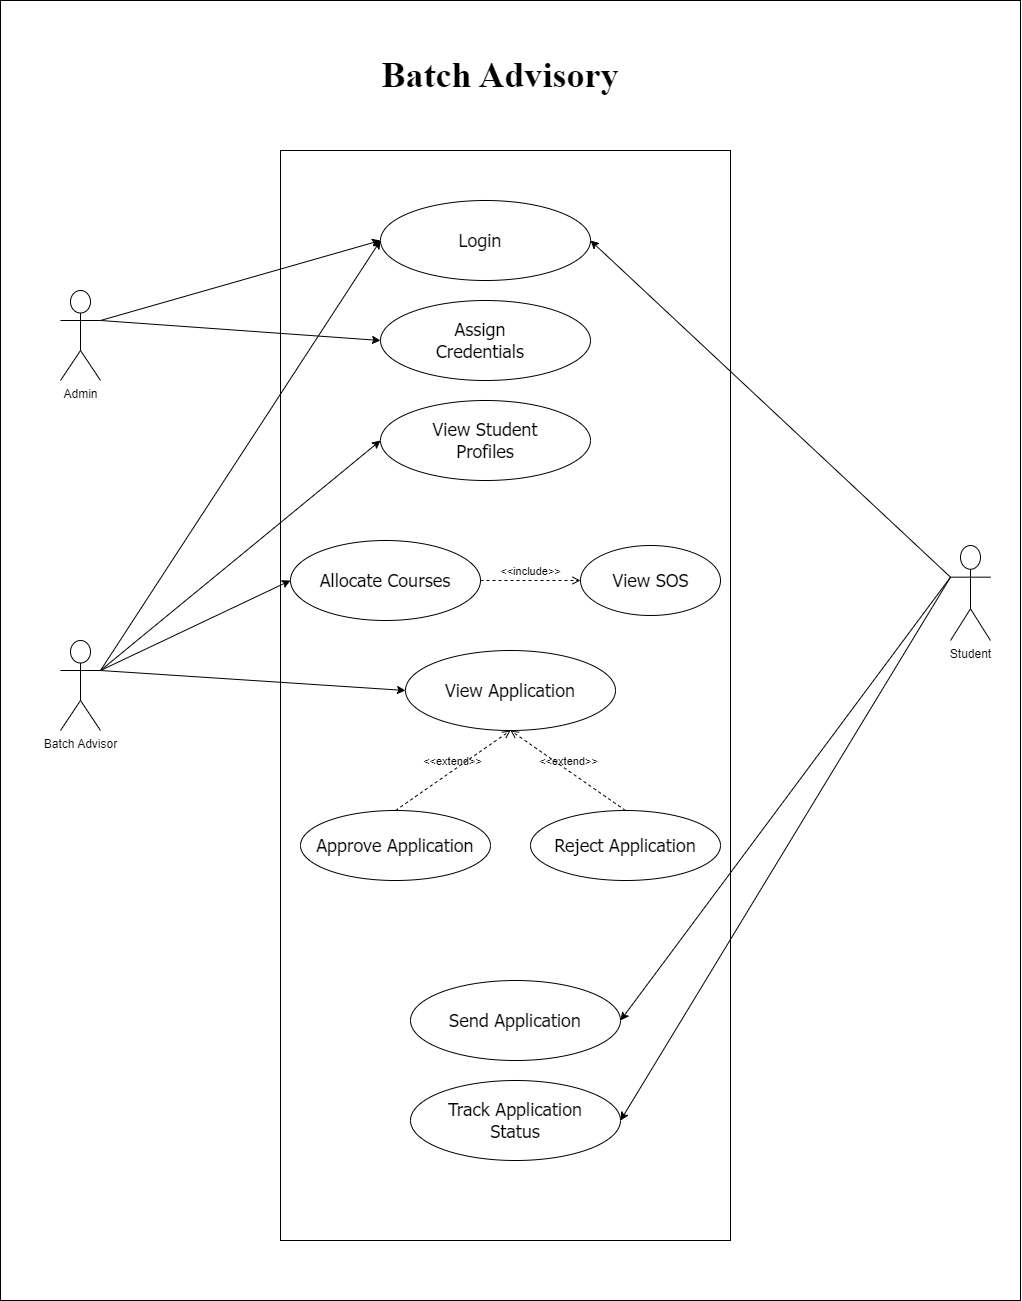

The diagram above was exported from draw.io. Its source (the exported page's mxGraphModel, read from the mxfile embedded in the PNG):
<mxGraphModel dx="1243" dy="1324" grid="1" gridSize="10" guides="1" tooltips="1" connect="1" arrows="1" fold="1" page="0" pageScale="1" pageWidth="850" pageHeight="1100" math="0" shadow="0">
  <root>
    <mxCell id="0" />
    <mxCell id="1" parent="0" />
    <mxCell id="-6D50s6y2qVF9iNGEM9t-1" value="" style="rounded=0;whiteSpace=wrap;html=1;" parent="1" vertex="1">
      <mxGeometry x="-350" y="-670" width="1020" height="1300" as="geometry" />
    </mxCell>
    <mxCell id="-6D50s6y2qVF9iNGEM9t-2" value="Batch Advisor" style="shape=umlActor;verticalLabelPosition=bottom;verticalAlign=top;html=1;outlineConnect=0;" parent="1" vertex="1">
      <mxGeometry x="-290" y="-30" width="40" height="90" as="geometry" />
    </mxCell>
    <mxCell id="-6D50s6y2qVF9iNGEM9t-3" value="" style="rounded=0;whiteSpace=wrap;html=1;" parent="1" vertex="1">
      <mxGeometry x="-70" y="-520" width="450" height="1090" as="geometry" />
    </mxCell>
    <mxCell id="-6D50s6y2qVF9iNGEM9t-6" value="" style="group" parent="1" vertex="1" connectable="0">
      <mxGeometry x="30" y="-470" width="210" height="80" as="geometry" />
    </mxCell>
    <mxCell id="-6D50s6y2qVF9iNGEM9t-4" value="" style="ellipse;whiteSpace=wrap;html=1;" parent="-6D50s6y2qVF9iNGEM9t-6" vertex="1">
      <mxGeometry width="210" height="80" as="geometry" />
    </mxCell>
    <mxCell id="-6D50s6y2qVF9iNGEM9t-5" value="&lt;font face=&quot;Tahoma&quot; style=&quot;font-size: 18px;&quot;&gt;Login&lt;/font&gt;" style="text;html=1;align=center;verticalAlign=middle;whiteSpace=wrap;rounded=0;" parent="-6D50s6y2qVF9iNGEM9t-6" vertex="1">
      <mxGeometry x="70" y="25" width="60" height="30" as="geometry" />
    </mxCell>
    <mxCell id="-6D50s6y2qVF9iNGEM9t-7" value="" style="group" parent="1" vertex="1" connectable="0">
      <mxGeometry x="30" y="-370" width="210" height="80" as="geometry" />
    </mxCell>
    <mxCell id="-6D50s6y2qVF9iNGEM9t-8" value="" style="ellipse;whiteSpace=wrap;html=1;" parent="-6D50s6y2qVF9iNGEM9t-7" vertex="1">
      <mxGeometry width="210" height="80" as="geometry" />
    </mxCell>
    <mxCell id="-6D50s6y2qVF9iNGEM9t-9" value="&lt;font face=&quot;Tahoma&quot; style=&quot;font-size: 18px;&quot;&gt;Assign Credentials&lt;/font&gt;" style="text;html=1;align=center;verticalAlign=middle;whiteSpace=wrap;rounded=0;" parent="-6D50s6y2qVF9iNGEM9t-7" vertex="1">
      <mxGeometry x="70" y="25" width="60" height="30" as="geometry" />
    </mxCell>
    <mxCell id="-6D50s6y2qVF9iNGEM9t-10" value="" style="group" parent="1" vertex="1" connectable="0">
      <mxGeometry x="30" y="-270" width="210" height="80" as="geometry" />
    </mxCell>
    <mxCell id="-6D50s6y2qVF9iNGEM9t-11" value="" style="ellipse;whiteSpace=wrap;html=1;" parent="-6D50s6y2qVF9iNGEM9t-10" vertex="1">
      <mxGeometry width="210" height="80" as="geometry" />
    </mxCell>
    <mxCell id="-6D50s6y2qVF9iNGEM9t-12" value="&lt;font face=&quot;Tahoma&quot; style=&quot;font-size: 18px;&quot;&gt;View Student Profiles&lt;/font&gt;" style="text;html=1;align=center;verticalAlign=middle;whiteSpace=wrap;rounded=0;" parent="-6D50s6y2qVF9iNGEM9t-10" vertex="1">
      <mxGeometry x="35" y="10" width="140" height="60" as="geometry" />
    </mxCell>
    <mxCell id="-6D50s6y2qVF9iNGEM9t-17" value="" style="group" parent="1" vertex="1" connectable="0">
      <mxGeometry x="-60" y="-130" width="190" height="80" as="geometry" />
    </mxCell>
    <mxCell id="-6D50s6y2qVF9iNGEM9t-18" value="" style="ellipse;whiteSpace=wrap;html=1;" parent="-6D50s6y2qVF9iNGEM9t-17" vertex="1">
      <mxGeometry width="190" height="80" as="geometry" />
    </mxCell>
    <mxCell id="-6D50s6y2qVF9iNGEM9t-19" value="&lt;font face=&quot;Tahoma&quot; style=&quot;font-size: 18px;&quot;&gt;Allocate Courses&lt;/font&gt;" style="text;html=1;align=center;verticalAlign=middle;whiteSpace=wrap;rounded=0;" parent="-6D50s6y2qVF9iNGEM9t-17" vertex="1">
      <mxGeometry x="9.047619047619047" y="25" width="171.9047619047619" height="30" as="geometry" />
    </mxCell>
    <mxCell id="-6D50s6y2qVF9iNGEM9t-20" value="" style="group" parent="1" vertex="1" connectable="0">
      <mxGeometry x="55" y="-20" width="210" height="80" as="geometry" />
    </mxCell>
    <mxCell id="-6D50s6y2qVF9iNGEM9t-21" value="" style="ellipse;whiteSpace=wrap;html=1;" parent="-6D50s6y2qVF9iNGEM9t-20" vertex="1">
      <mxGeometry width="210" height="80" as="geometry" />
    </mxCell>
    <mxCell id="-6D50s6y2qVF9iNGEM9t-22" value="&lt;font face=&quot;Tahoma&quot; style=&quot;font-size: 18px;&quot;&gt;View Application&lt;/font&gt;" style="text;html=1;align=center;verticalAlign=middle;whiteSpace=wrap;rounded=0;" parent="-6D50s6y2qVF9iNGEM9t-20" vertex="1">
      <mxGeometry x="10" y="25" width="190" height="30" as="geometry" />
    </mxCell>
    <mxCell id="-6D50s6y2qVF9iNGEM9t-23" value="" style="group" parent="1" vertex="1" connectable="0">
      <mxGeometry x="-50" y="140" width="190" height="70" as="geometry" />
    </mxCell>
    <mxCell id="-6D50s6y2qVF9iNGEM9t-24" value="" style="ellipse;whiteSpace=wrap;html=1;" parent="-6D50s6y2qVF9iNGEM9t-23" vertex="1">
      <mxGeometry width="190" height="70" as="geometry" />
    </mxCell>
    <mxCell id="-6D50s6y2qVF9iNGEM9t-25" value="&lt;font face=&quot;Tahoma&quot; style=&quot;font-size: 18px;&quot;&gt;Approve Application&lt;/font&gt;" style="text;html=1;align=center;verticalAlign=middle;whiteSpace=wrap;rounded=0;" parent="-6D50s6y2qVF9iNGEM9t-23" vertex="1">
      <mxGeometry x="9.047619047619047" y="21.875" width="171.9047619047619" height="26.25" as="geometry" />
    </mxCell>
    <mxCell id="-6D50s6y2qVF9iNGEM9t-26" value="Student" style="shape=umlActor;verticalLabelPosition=bottom;verticalAlign=top;html=1;outlineConnect=0;" parent="1" vertex="1">
      <mxGeometry x="600" y="-125" width="40" height="95" as="geometry" />
    </mxCell>
    <mxCell id="-6D50s6y2qVF9iNGEM9t-29" value="Admin" style="shape=umlActor;verticalLabelPosition=bottom;verticalAlign=top;html=1;outlineConnect=0;" parent="1" vertex="1">
      <mxGeometry x="-290" y="-380" width="40" height="90" as="geometry" />
    </mxCell>
    <mxCell id="-6D50s6y2qVF9iNGEM9t-30" value="" style="group" parent="1" vertex="1" connectable="0">
      <mxGeometry x="180" y="140" width="190" height="70" as="geometry" />
    </mxCell>
    <mxCell id="-6D50s6y2qVF9iNGEM9t-31" value="" style="ellipse;whiteSpace=wrap;html=1;" parent="-6D50s6y2qVF9iNGEM9t-30" vertex="1">
      <mxGeometry width="190" height="70" as="geometry" />
    </mxCell>
    <mxCell id="-6D50s6y2qVF9iNGEM9t-32" value="&lt;font face=&quot;Tahoma&quot; style=&quot;font-size: 18px;&quot;&gt;Reject Application&lt;/font&gt;" style="text;html=1;align=center;verticalAlign=middle;whiteSpace=wrap;rounded=0;" parent="-6D50s6y2qVF9iNGEM9t-30" vertex="1">
      <mxGeometry x="9.047619047619047" y="21.875" width="171.9047619047619" height="26.25" as="geometry" />
    </mxCell>
    <mxCell id="-6D50s6y2qVF9iNGEM9t-33" value="" style="group" parent="1" vertex="1" connectable="0">
      <mxGeometry x="60" y="310" width="210" height="80" as="geometry" />
    </mxCell>
    <mxCell id="-6D50s6y2qVF9iNGEM9t-34" value="" style="ellipse;whiteSpace=wrap;html=1;" parent="-6D50s6y2qVF9iNGEM9t-33" vertex="1">
      <mxGeometry width="210" height="80" as="geometry" />
    </mxCell>
    <mxCell id="-6D50s6y2qVF9iNGEM9t-35" value="&lt;font face=&quot;Tahoma&quot; style=&quot;font-size: 18px;&quot;&gt;Send Application&lt;/font&gt;" style="text;html=1;align=center;verticalAlign=middle;whiteSpace=wrap;rounded=0;" parent="-6D50s6y2qVF9iNGEM9t-33" vertex="1">
      <mxGeometry x="10" y="25" width="190" height="30" as="geometry" />
    </mxCell>
    <mxCell id="-6D50s6y2qVF9iNGEM9t-39" value="" style="group" parent="1" vertex="1" connectable="0">
      <mxGeometry x="60" y="410" width="210" height="80" as="geometry" />
    </mxCell>
    <mxCell id="-6D50s6y2qVF9iNGEM9t-40" value="" style="ellipse;whiteSpace=wrap;html=1;" parent="-6D50s6y2qVF9iNGEM9t-39" vertex="1">
      <mxGeometry width="210" height="80" as="geometry" />
    </mxCell>
    <mxCell id="-6D50s6y2qVF9iNGEM9t-41" value="&lt;font face=&quot;Tahoma&quot; style=&quot;font-size: 18px;&quot;&gt;Track Application Status&lt;/font&gt;" style="text;html=1;align=center;verticalAlign=middle;whiteSpace=wrap;rounded=0;" parent="-6D50s6y2qVF9iNGEM9t-39" vertex="1">
      <mxGeometry x="10" y="25" width="190" height="30" as="geometry" />
    </mxCell>
    <mxCell id="-6D50s6y2qVF9iNGEM9t-48" value="&amp;lt;&amp;lt;include&amp;gt;&amp;gt;" style="html=1;verticalAlign=bottom;labelBackgroundColor=none;endArrow=open;endFill=0;dashed=1;rounded=0;exitX=1;exitY=0.5;exitDx=0;exitDy=0;entryX=0;entryY=0.5;entryDx=0;entryDy=0;" parent="1" source="-6D50s6y2qVF9iNGEM9t-18" target="-6D50s6y2qVF9iNGEM9t-72" edge="1">
      <mxGeometry width="160" relative="1" as="geometry">
        <mxPoint x="130" y="-110.62" as="sourcePoint" />
        <mxPoint x="230" y="-90" as="targetPoint" />
      </mxGeometry>
    </mxCell>
    <mxCell id="-6D50s6y2qVF9iNGEM9t-51" value="&amp;lt;&amp;lt;extend&amp;gt;&amp;gt;" style="html=1;verticalAlign=bottom;labelBackgroundColor=none;endArrow=open;endFill=0;dashed=1;rounded=0;exitX=0.5;exitY=0;exitDx=0;exitDy=0;entryX=0.5;entryY=1;entryDx=0;entryDy=0;" parent="1" source="-6D50s6y2qVF9iNGEM9t-24" target="-6D50s6y2qVF9iNGEM9t-21" edge="1">
      <mxGeometry width="160" relative="1" as="geometry">
        <mxPoint x="-30" y="100" as="sourcePoint" />
        <mxPoint x="130" y="100" as="targetPoint" />
      </mxGeometry>
    </mxCell>
    <mxCell id="-6D50s6y2qVF9iNGEM9t-52" value="&amp;lt;&amp;lt;extend&amp;gt;&amp;gt;" style="html=1;verticalAlign=bottom;labelBackgroundColor=none;endArrow=open;endFill=0;dashed=1;rounded=0;exitX=0.5;exitY=0;exitDx=0;exitDy=0;entryX=0.5;entryY=1;entryDx=0;entryDy=0;" parent="1" source="-6D50s6y2qVF9iNGEM9t-31" target="-6D50s6y2qVF9iNGEM9t-21" edge="1">
      <mxGeometry width="160" relative="1" as="geometry">
        <mxPoint x="130" y="90" as="sourcePoint" />
        <mxPoint x="160" y="70" as="targetPoint" />
      </mxGeometry>
    </mxCell>
    <mxCell id="-6D50s6y2qVF9iNGEM9t-61" value="" style="endArrow=classic;html=1;rounded=0;entryX=1;entryY=0.5;entryDx=0;entryDy=0;exitX=0;exitY=0.3333333333333333;exitDx=0;exitDy=0;exitPerimeter=0;" parent="1" source="-6D50s6y2qVF9iNGEM9t-26" target="-6D50s6y2qVF9iNGEM9t-4" edge="1">
      <mxGeometry width="50" height="50" relative="1" as="geometry">
        <mxPoint x="370" y="-170" as="sourcePoint" />
        <mxPoint x="420" y="-220" as="targetPoint" />
      </mxGeometry>
    </mxCell>
    <mxCell id="-6D50s6y2qVF9iNGEM9t-62" value="" style="endArrow=classic;html=1;rounded=0;entryX=1;entryY=0.5;entryDx=0;entryDy=0;exitX=0;exitY=0.3333333333333333;exitDx=0;exitDy=0;exitPerimeter=0;" parent="1" source="-6D50s6y2qVF9iNGEM9t-26" target="-6D50s6y2qVF9iNGEM9t-34" edge="1">
      <mxGeometry width="50" height="50" relative="1" as="geometry">
        <mxPoint x="480" y="120" as="sourcePoint" />
        <mxPoint x="530" y="70" as="targetPoint" />
      </mxGeometry>
    </mxCell>
    <mxCell id="-6D50s6y2qVF9iNGEM9t-63" value="" style="endArrow=classic;html=1;rounded=0;entryX=1;entryY=0.5;entryDx=0;entryDy=0;exitX=0;exitY=0.3333333333333333;exitDx=0;exitDy=0;exitPerimeter=0;" parent="1" source="-6D50s6y2qVF9iNGEM9t-26" target="-6D50s6y2qVF9iNGEM9t-40" edge="1">
      <mxGeometry width="50" height="50" relative="1" as="geometry">
        <mxPoint x="610" y="-83" as="sourcePoint" />
        <mxPoint x="280" y="360" as="targetPoint" />
      </mxGeometry>
    </mxCell>
    <mxCell id="-6D50s6y2qVF9iNGEM9t-64" value="" style="endArrow=classic;html=1;rounded=0;exitX=1;exitY=0.3333333333333333;exitDx=0;exitDy=0;exitPerimeter=0;entryX=0;entryY=0.5;entryDx=0;entryDy=0;" parent="1" source="-6D50s6y2qVF9iNGEM9t-2" target="-6D50s6y2qVF9iNGEM9t-4" edge="1">
      <mxGeometry width="50" height="50" relative="1" as="geometry">
        <mxPoint x="-250" as="sourcePoint" />
        <mxPoint x="30" y="-434.2857142857143" as="targetPoint" />
      </mxGeometry>
    </mxCell>
    <mxCell id="-6D50s6y2qVF9iNGEM9t-65" value="" style="endArrow=classic;html=1;rounded=0;entryX=0;entryY=0.5;entryDx=0;entryDy=0;exitX=1;exitY=0.3333333333333333;exitDx=0;exitDy=0;exitPerimeter=0;" parent="1" source="-6D50s6y2qVF9iNGEM9t-2" target="-6D50s6y2qVF9iNGEM9t-11" edge="1">
      <mxGeometry width="50" height="50" relative="1" as="geometry">
        <mxPoint x="-250" as="sourcePoint" />
        <mxPoint x="40" y="-424.2857142857143" as="targetPoint" />
      </mxGeometry>
    </mxCell>
    <mxCell id="-6D50s6y2qVF9iNGEM9t-66" value="" style="endArrow=classic;html=1;rounded=0;exitX=1;exitY=0.3333333333333333;exitDx=0;exitDy=0;exitPerimeter=0;entryX=0;entryY=0.5;entryDx=0;entryDy=0;" parent="1" source="-6D50s6y2qVF9iNGEM9t-29" target="-6D50s6y2qVF9iNGEM9t-4" edge="1">
      <mxGeometry width="50" height="50" relative="1" as="geometry">
        <mxPoint x="-240" y="10" as="sourcePoint" />
        <mxPoint x="30" y="-430" as="targetPoint" />
      </mxGeometry>
    </mxCell>
    <mxCell id="-6D50s6y2qVF9iNGEM9t-67" value="" style="endArrow=classic;html=1;rounded=0;exitX=1;exitY=0.3333333333333333;exitDx=0;exitDy=0;exitPerimeter=0;entryX=0;entryY=0.5;entryDx=0;entryDy=0;" parent="1" source="-6D50s6y2qVF9iNGEM9t-29" target="-6D50s6y2qVF9iNGEM9t-8" edge="1">
      <mxGeometry width="50" height="50" relative="1" as="geometry">
        <mxPoint x="-240" y="-340" as="sourcePoint" />
        <mxPoint x="40" y="-420" as="targetPoint" />
      </mxGeometry>
    </mxCell>
    <mxCell id="-6D50s6y2qVF9iNGEM9t-68" value="" style="endArrow=classic;html=1;rounded=0;entryX=0;entryY=0.5;entryDx=0;entryDy=0;exitX=1;exitY=0.3333333333333333;exitDx=0;exitDy=0;exitPerimeter=0;" parent="1" source="-6D50s6y2qVF9iNGEM9t-2" target="-6D50s6y2qVF9iNGEM9t-18" edge="1">
      <mxGeometry width="50" height="50" relative="1" as="geometry">
        <mxPoint x="-240" y="10" as="sourcePoint" />
        <mxPoint x="40" y="-220" as="targetPoint" />
      </mxGeometry>
    </mxCell>
    <mxCell id="-6D50s6y2qVF9iNGEM9t-69" value="" style="endArrow=classic;html=1;rounded=0;entryX=0;entryY=0.5;entryDx=0;entryDy=0;exitX=1;exitY=0.3333333333333333;exitDx=0;exitDy=0;exitPerimeter=0;" parent="1" source="-6D50s6y2qVF9iNGEM9t-2" target="-6D50s6y2qVF9iNGEM9t-21" edge="1">
      <mxGeometry width="50" height="50" relative="1" as="geometry">
        <mxPoint x="-240" y="10" as="sourcePoint" />
        <mxPoint x="-50" y="-100" as="targetPoint" />
      </mxGeometry>
    </mxCell>
    <mxCell id="-6D50s6y2qVF9iNGEM9t-71" value="" style="group" parent="1" vertex="1" connectable="0">
      <mxGeometry x="230" y="-125" width="140" height="70" as="geometry" />
    </mxCell>
    <mxCell id="-6D50s6y2qVF9iNGEM9t-72" value="" style="ellipse;whiteSpace=wrap;html=1;" parent="-6D50s6y2qVF9iNGEM9t-71" vertex="1">
      <mxGeometry width="140" height="70" as="geometry" />
    </mxCell>
    <mxCell id="-6D50s6y2qVF9iNGEM9t-73" value="&lt;font face=&quot;Tahoma&quot; style=&quot;font-size: 18px;&quot;&gt;View SOS&lt;/font&gt;" style="text;html=1;align=center;verticalAlign=middle;whiteSpace=wrap;rounded=0;" parent="-6D50s6y2qVF9iNGEM9t-71" vertex="1">
      <mxGeometry x="6.666666666666667" y="21.875" width="126.66666666666667" height="26.25" as="geometry" />
    </mxCell>
    <mxCell id="-6D50s6y2qVF9iNGEM9t-74" value="&lt;font face=&quot;Times New Roman&quot; style=&quot;font-size: 36px;&quot;&gt;&lt;b style=&quot;&quot;&gt;Batch Advisory&lt;/b&gt;&lt;/font&gt;" style="text;html=1;align=center;verticalAlign=middle;whiteSpace=wrap;rounded=0;" parent="1" vertex="1">
      <mxGeometry x="-70" y="-620" width="440" height="50" as="geometry" />
    </mxCell>
  </root>
</mxGraphModel>